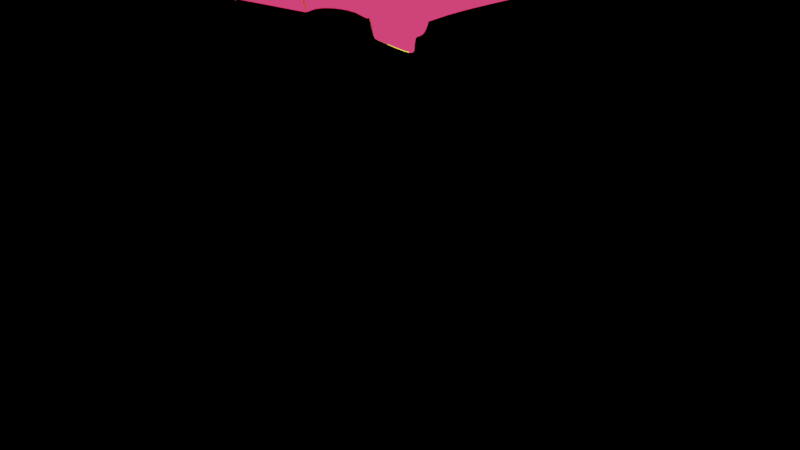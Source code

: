 # Source: centaureBaseModel.blend  (saved by Blender 2.82.7; exported with 4.5.12 LTS)
import bpy
from mathutils import Matrix  # noqa: F401  (used for matrix-valued properties, if any)

bpy.ops.wm.read_factory_settings(use_empty=True)
scene = bpy.context.scene
scene.name = 'Scene'

# ---- collections
col_collection = bpy.data.collections.new('Collection'); scene.collection.children.link(col_collection)
col_collection_2 = bpy.data.collections.new('Collection 2'); scene.collection.children.link(col_collection_2)

# ---- materials (node trees are filled in below, after node groups)
mat_material = bpy.data.materials.new('Material')
mat_material.alpha_threshold = 0.0
mat_material.diffuse_color = (0.8, 0.02739, 0.02428, 1.0)
mat_material.line_color = (0.0, 0.0, 0.0, 1.0)
mat_ship_front_glass = bpy.data.materials.new('ship front glass')
mat_ship_front_glass.diffuse_color = (0.2642, 0.6052, 0.8, 1.0)
mat_ship_front_glass.metallic = 0.5
mat_material_001 = bpy.data.materials.new('Material.001')
mat_material_001.refraction_depth = 3.0
mat_material_001.diffuse_color = (0.3836, 0.8, 0.2281, 1.0)
mat_heat_resistant_ceramic = bpy.data.materials.new('heat resistant ceramic')
mat_heat_resistant_ceramic.diffuse_color = (0.758, 0.8, 0.05624, 1.0)
mat_glow = bpy.data.materials.new('glow')

# ---- material node trees
mat_material.use_nodes = True; mat_material.node_tree.nodes.clear()
_N = mat_material.node_tree.nodes; _L = mat_material.node_tree.links
n0 = _N.new('ShaderNodeOutputMaterial'); n0.name = 'Material Output'; n0.location = (300, 300)
n1 = _N.new('ShaderNodeEmission'); n1.name = 'Emission'; n1.location = (10, 300)
n1.inputs[0].default_value = (1.0, 0.04692, 0.1573, 1.0)
_L.new(n1.outputs[0], n0.inputs[0])
n0.is_active_output = True
mat_ship_front_glass.use_nodes = True; mat_ship_front_glass.node_tree.nodes.clear()
_N = mat_ship_front_glass.node_tree.nodes; _L = mat_ship_front_glass.node_tree.links
n0 = _N.new('ShaderNodeOutputMaterial'); n0.name = 'Material Output'; n0.location = (300, 300)
n1 = _N.new('ShaderNodeBsdfHair'); n1.name = 'Hair BSDF'; n1.location = (100, 280)
n1.inputs[0].default_value = (0.1088, 0.8, 0.02469, 1.0)
n2 = _N.new('ShaderNodeEeveeSpecular'); n2.name = 'Specular'; n2.location = (10, 300)
n2.inputs[0].default_value = (0.01996, 0.01883, 0.02721, 1.0)
_L.new(n1.outputs[0], n0.inputs[1])
_L.new(n2.outputs[0], n0.inputs[0])
n0.is_active_output = True
mat_glow.use_nodes = True; mat_glow.node_tree.nodes.clear()
_N = mat_glow.node_tree.nodes; _L = mat_glow.node_tree.links
n0 = _N.new('ShaderNodeOutputMaterial'); n0.name = 'Material Output'; n0.location = (300, 300)
n1 = _N.new('ShaderNodeEmission'); n1.name = 'Emission'; n1.location = (10, 300)
n1.inputs[0].default_value = (1.0, 0.8759, 0.03121, 1.0)
n1.inputs[1].default_value = 2.0
_L.new(n1.outputs[0], n0.inputs[0])
n0.is_active_output = True

# ---- world
world_world = bpy.data.worlds.new('World'); scene.world = world_world
world_world.use_nodes = True; world_world.node_tree.nodes.clear()
_N = world_world.node_tree.nodes; _L = world_world.node_tree.links
n0 = _N.new('ShaderNodeOutputWorld'); n0.name = 'World Output'; n0.location = (300, 300)
n1 = _N.new('ShaderNodeBackground'); n1.name = 'Background'; n1.location = (10, 300)
n1.inputs[0].default_value = (0.0, 0.0, 0.0, 1.0)
_L.new(n1.outputs[0], n0.inputs[0])
n0.is_active_output = True
world_world.color = (0.05088, 0.05088, 0.05088)
world_world.use_sun_shadow = False
world_world.sun_shadow_jitter_overblur = 0.0

# ---- cameras
cam_camera = bpy.data.cameras.new('Camera')
cam_camera.clip_end = 100.0
cam_camera.lens = 24.18
cam_camera.ortho_scale = 7.314

# ---- lights
light_spot = bpy.data.lights.new('Spot', 'SPOT')
light_spot.transmission_factor = 0.0
light_spot.shadow_soft_size = 0.25
light_spot.shadow_maximum_resolution = 0.006
light_spot.use_absolute_resolution = True
light_sun_001 = bpy.data.lights.new('Sun.001', 'SUN')
light_sun_001.transmission_factor = 0.0
light_sun_001.energy = 1.0
light_sun_001.shadow_soft_size = 0.125
light_light = bpy.data.lights.new('Light', 'POINT')
light_light.color = (0.2675, 1.0, 0.1455)
light_light.transmission_factor = 0.0
light_light.energy = 1000.0
light_light.shadow_soft_size = 0.1
light_light.shadow_maximum_resolution = 0.006
light_light.use_absolute_resolution = True
light_sun = bpy.data.lights.new('Sun', 'SUN')
light_sun.transmission_factor = 0.0
light_sun.energy = 1.0
light_sun.shadow_soft_size = 0.125

# ---- meshes
me_cube = bpy.data.meshes.new('Cube')
me_cube.from_pydata([(1.0, 0.0, 0.0), (-1.0, 0.0, 0.0), (1.0, 0.0, -0.5), (1.0, 0.0, 0.5), (-0.25, -1.0, 1.0), (-2.569, 0.0, -0.1408), (-0.5, 1.0, 0.3861), (0.0, 0.0, -0.1485), (-1.0, -1.229, 1.0), (0.0, 0.0, -0.1485), (1.0, -1.0, 0.0), (-1.0, -1.0, 0.0), (1.0, 0.0, 0.0), (1.0, -1.0, -0.5), (1.0, 0.0, -0.5), (1.0, -1.0, 0.5), (-1.0, -1.229, 0.5), (1.0, 0.0, 0.5), (0.0, -1.0, 1.0), (0.0, 0.0, 1.0), (-0.25, -1.114, 1.0), (0.5, -1.0, 1.0), (0.5, 0.0, 1.0), (0.5, -1.0, 0.3861), (0.5, -1.0, -0.433), (0.5, -1.0, 0.5), (-0.5, -1.0, 1.0), (-0.5, 0.0, 1.0), (-0.5, -1.0, 0.3865), (-0.5, -1.229, 0.5367), (0.5, -1.0, 0.3861), (-1.0, -1.0, 1.184), (0.5, 0.0, -0.3242), (1.0, 0.0, -0.5), (-1.0, 0.0, 1.184), (-1.0, -1.0, 0.0), (1.0, -1.0, 0.0), (-1.0, 0.0, 0.0), (1.0, 0.0, 0.0), (1.0, -1.0, -0.5), (1.0, 0.0, -0.5), (-2.569, -0.6311, 0.5), (1.0, -1.0, 0.8401), (-2.569, 0.0, 0.5), (1.0, 0.0, 0.8401), (0.0, -1.0, 1.0), (0.0, 0.0, 1.0), (0.0, -1.0, -0.11), (0.0, -1.0, 0.5367), (-0.5, -1.229, 1.0), (-0.5, 0.0, 1.0), (-0.5, -1.0, 0.3861), (-0.5, -1.0, 0.5), (0.5, -1.0, 1.0), (0.5, 0.0, 1.0), (0.5, -1.0, 0.3142), (0.5, -1.0, -0.03959), (0.5, -1.0, 0.5367), (-0.5, -1.0, 0.3861), (0.0, -1.0, 0.3865), (3.626, -0.6925, 0.4495), (3.626, -0.6925, 0.3864), (3.626, -0.3075, 0.5733), (3.626, -0.3075, 0.5101), (0.4912, -0.998, -0.4694), (0.9912, -0.998, -0.5364), (0.4912, 0.001981, -0.3607), (0.9912, 0.001981, -0.5364), (-1.0, -0.5, 1.281), (-1.785, -1.0, 1.046), (-1.785, 0.0, 1.046), (-2.569, -0.5, 0.5), (-1.785, -0.5, 1.046), (-1.0, -0.25, 1.184), (-1.0, -0.7519, 1.248), (-1.483, -1.0, 1.252), (-1.785, -0.25, 1.046), (-1.785, -0.75, 1.046), (-1.634, -1.0, 1.146), (-1.634, 0.0, 1.146), (-1.785, -0.125, 1.046), (-1.785, -0.625, 1.046), (-1.634, -0.5, 1.151), (-1.785, -0.375, 1.046), (-1.785, -0.875, 1.046), (-1.634, -0.75, 1.146), (-1.634, -0.5, 1.4), (-1.634, -0.25, 1.146), (-1.634, -0.375, 1.146), (-1.634, -0.125, 1.146), (-1.634, -0.875, 1.146), (-1.634, -0.625, 1.146), (-1.0, 0.0, 1.184), (-1.634, 0.0, 1.146), (-1.317, 0.0, 1.165), (-1.558, -0.75, 1.326), (-1.475, -0.25, 1.282), (-1.634, -0.25, 1.273), (-1.634, -0.75, 1.273), (-1.634, -0.125, 1.21), (-1.634, -0.875, 1.21), (-1.396, -0.125, 1.224), (-1.241, -0.875, 1.294), (-1.238, -0.25, 1.233), (-1.317, -0.375, 1.292), (-2.177, -0.5655, 0.7728), (-1.589, -0.7828, 0.6364), (-1.785, -0.8155, 0.25), (-1.0, -1.0, 0.1436), (-1.0, -0.5, 0.0), (-2.569, -0.25, 0.5), (-2.569, -0.5655, 0.5), (-1.0, 0.0, 0.1436), (-1.0, -0.5, 0.1436), (-1.0, -0.5, 0.0), (-2.452, -0.5, 0.0), (-2.511, -0.5655, 0.25), (-2.118, -0.8594, 0.125), (-0.25, -1.114, 0.5367), (-0.375, -1.172, 1.0), (-0.375, -1.172, 0.5367), (-0.25, 0.0, 1.0), (0.0, -0.5, 1.0), (-0.5, -0.5019, 1.064), (-0.25, -0.5, 1.0), (-0.75, -0.6269, 1.193), (-0.03979, -3.756, 1.237), (0.2102, -3.641, 1.074), (0.2102, -3.472, 0.8701), (0.8274, -3.641, 0.7639), (0.9323, -3.641, 0.6234), (-0.03979, -3.756, 1.14), (-0.1449, -1.597, 1.0), (0.1051, -1.482, 1.0), (-0.1449, -1.597, 0.7065), (0.6051, -1.482, 0.5367), (0.1051, -1.482, 0.5367), (0.6051, -1.482, 1.0), (-0.09234, -1.838, 1.0), (-0.09234, -1.838, 0.6499), (0.6577, -1.723, 0.5367), (0.1577, -1.723, 1.0), (0.1577, -1.723, 0.5367), (0.6577, -1.723, 0.7781), (0.5313, 0.0, 1.2), (1.031, 0.0, 1.041), (1.031, -1.0, 1.041), (0.5313, -1.0, 1.2), (0.03126, -1.0, 1.2), (0.03126, 0.0, 1.2), (1.031, -1.269, 0.5), (1.031, -1.269, 2.324e-10), (3.658, -0.9612, 0.5369), (3.658, -0.9612, 0.4737), (-0.06607, -2.797, 1.118), (-0.06607, -2.797, 0.8948), (0.795, -2.682, 0.58), (0.1839, -2.682, 1.037), (0.1839, -2.597, 0.7034), (0.7425, -2.682, 0.771), (-0.05293, -3.276, 1.178), (-0.05293, -3.276, 1.017), (0.8637, -3.162, 0.6017), (0.1971, -3.162, 1.056), (0.1971, -3.034, 0.7867), (0.7849, -3.162, 0.7674), (-1.0, -1.229, 0.75), (-0.5, -1.229, 0.7683), (-0.375, -1.172, 0.7683), (0.2102, -3.556, 0.9723), (0.8798, -3.641, 0.6936), (-0.03979, -3.756, 1.188), (-0.1449, -1.597, 0.8533), (-0.09234, -1.838, 0.825), (-0.06607, -2.797, 1.007), (0.8243, -3.162, 0.6846), (-0.05293, -3.276, 1.097), (1.031, -1.269, 0.25), (0.887, -1.976, 0.6355), (0.9132, -1.976, 0.29), (-0.75, -1.0, 1.216), (0.9001, -1.976, 0.4627)], [(3, 0), (0, 2), (32, 33), (18, 21), (19, 22), (25, 23), (23, 30), (73, 34), (50, 34), (44, 38), (51, 35), (52, 51), (51, 58), (28, 59), (99, 97), (87, 97), (79, 99), (96, 97), (96, 101), (109, 114), (111, 116), (125, 123)], [(75, 100, 78), (73, 50, 92), (13, 14, 12, 10), (24, 13, 10, 23), (7, 37, 109, 35, 47), (10, 12, 63, 61), (75, 8, 102), (53, 57, 42), (39, 24, 64, 65), (166, 167, 49, 8), (11, 28, 29, 16), (124, 121, 27, 123), (9, 32, 24, 47), (40, 38, 36, 39), (35, 109, 113, 108), (54, 46, 149, 144), (49, 119, 20, 45, 46, 50), (176, 161, 131, 171), (30, 135, 151, 36), (46, 45, 148, 149), (58, 47, 35), (47, 58, 59), (56, 47, 24), (55, 59, 47, 56), (61, 63, 62, 60), (12, 17, 62, 63), (62, 44, 42, 60), (15, 10, 151, 177, 150), (65, 64, 66, 67), (24, 32, 66, 64), (40, 39, 65, 67), (32, 40, 67, 66), (48, 52, 58, 59), (48, 25, 57), (59, 55, 30), (71, 72, 83, 76, 80, 70, 43, 110), (60, 42, 15), (83, 88, 87, 76), (72, 82, 88, 83), (80, 89, 79, 70), (76, 87, 89, 80), (84, 90, 85, 77), (86, 68, 73, 104), (81, 91, 82, 72), (77, 85, 91, 81), (68, 86, 74), (86, 104, 103, 96), (86, 88, 82), (82, 91, 86), (86, 91, 98), (91, 85, 98), (86, 98, 95), (85, 90, 100, 98), (90, 78, 100), (75, 78, 8), (102, 8, 31), (90, 69, 78), (74, 102, 31), (95, 98, 100, 75), (71, 111, 41, 105, 72), (35, 105, 41, 107), (105, 35, 16, 106), (69, 106, 16), (8, 78, 16, 166), (86, 97, 88), (109, 37, 112, 113), (43, 115, 110), (110, 115, 71), (115, 116, 117), (28, 52, 29), (52, 48, 118, 120, 29), (119, 132, 20), (95, 102, 74), (75, 102, 95), (4, 124, 123, 26), (18, 122, 124, 4), (122, 19, 121, 124), (74, 31, 125), (8, 49, 31), (167, 29, 120, 168), (163, 160, 126, 127), (69, 16, 78), (170, 129, 127, 169), (171, 169, 127, 126), (164, 162, 130, 128), (165, 163, 127, 129), (175, 165, 129, 170), (161, 164, 128, 131), (118, 48, 136, 134), (15, 137, 150), (53, 45, 133, 137), (45, 20, 132, 133), (134, 120, 139), (134, 136, 142, 139), (143, 150, 137), (137, 133, 141, 143), (136, 135, 140, 142), (133, 132, 138, 141), (172, 134, 139, 173), (106, 69, 105), (72, 105, 81), (81, 105, 77), (77, 105, 84), (71, 115, 111), (111, 115, 41), (107, 41, 116), (117, 107, 116), (115, 43, 5), (5, 37, 115), (115, 37, 114), (104, 73, 103), (94, 101, 92), (73, 92, 101), (103, 73, 101), (115, 114, 35), (120, 118, 134), (172, 168, 120, 134), (146, 145, 144, 147), (148, 147, 144, 149), (42, 44, 145, 146), (53, 42, 146, 147), (44, 54, 144, 145), (45, 53, 147, 148), (150, 177, 151, 153, 152), (61, 60, 152, 153), (60, 15, 150, 152), (10, 61, 153, 151), (62, 17, 44), (137, 15, 53), (15, 42, 53), (94, 93, 101), (101, 93, 99), (99, 93, 89), (135, 30, 59), (59, 135, 48), (136, 48, 135), (139, 142, 158, 155), (143, 141, 157, 159), (142, 140, 156, 158), (141, 138, 154, 157), (173, 139, 155, 174), (155, 158, 164, 161), (159, 157, 163, 165), (158, 156, 162, 164), (157, 154, 160, 163), (174, 155, 161, 176), (154, 174, 176, 160), (138, 173, 174, 154), (132, 119, 168, 172), (132, 172, 173, 138), (162, 175, 170, 130), (131, 128, 169, 171), (130, 170, 169, 128), (49, 167, 168, 119), (160, 176, 171, 126), (16, 29, 167, 166), (162, 181, 175), (177, 181, 179, 151), (150, 178, 181, 177), (162, 179, 181), (159, 165, 175), (181, 159, 175), (181, 178, 159), (143, 178, 150), (143, 159, 178), (162, 156, 179), (156, 140, 179), (123, 180, 26), (26, 180, 49), (31, 49, 180), (31, 180, 125), (69, 84, 105), (69, 90, 84)])
me_cube.polygons.foreach_set('material_index', [1, 0, 0, 0, 0, 0, 2, 0, 0, 4, 0, 0, 0, 0, 0, 0, 0, 3, 0, 0, 0, 0, 0, 0, 0, 0, 0, 0, 0, 0, 0, 0, 0, 0, 0, 2, 0, 0, 0, 0, 0, 0, 0, 0, 0, 0, 0, 1, 1, 1, 0, 1, 1, 1, 1, 2, 0, 2, 2, 0, 3, 3, 1, 2, 1, 0, 2, 2, 0, 0, 0, 0, 2, 1, 0, 0, 0, 2, 2, 3, 0, 0, 4, 3, 0, 0, 0, 0, 0, 0, 0, 0, 3, 0, 0, 0, 0, 0, 3, 3, 0, 0, 0, 0, 0, 3, 3, 2, 3, 3, 0, 0, 0, 0, 0, 0, 0, 0, 0, 0, 0, 0, 0, 0, 0, 0, 0, 0, 0, 0, 0, 0, 0, 0, 0, 0, 0, 0, 0, 0, 3, 0, 0, 0, 0, 3, 3, 3, 0, 3, 0, 3, 4, 3, 3, 4, 0, 0, 0, 0, 0, 0, 0, 0, 0, 0, 0, 0, 0, 2, 2, 0, 0])
_uv = me_cube.uv_layers.new(name='UVMap')
_uv.uv.foreach_set('vector', [0.0, 0.0, 0.0, 0.0, 0.6016, 0.5, 0.0, 0.0, 0.0, 0.0, 0.0, 0.0, 0.4375, 0.5, 0.4375, 0.625, 0.5, 0.625, 0.5, 0.5, 0.4375, 0.4375, 0.4375, 0.5, 0.5, 0.5, 0.5, 0.4375, 0.0, 0.0, 0.5, 0.625, 0.5, 0.5625, 0.5, 0.5, 0.0, 0.0, 0.5, 0.5, 0.5, 0.625, 0.5, 0.625, 0.5, 0.5, 0.0, 0.0, 0.0, 0.0, 0.0, 0.0, 0.625, 0.3125, 0.5625, 0.3125, 0.5625, 0.25, 0.0, 0.0, 0.0, 0.0, 0.0, 0.0, 0.0, 0.0, 0.2812, 0.125, 0.2812, 0.1562, 0.0, 0.0, 0.0, 0.0, 0.5, 0.25, 0.5, 0.3125, 0.5625, 0.3125, 0.5625, 0.25, 0.7812, 0.5625, 0.7812, 0.625, 0.8125, 0.625, 0.8125, 0.5625, 0.0, 0.0, 0.0, 0.0, 0.0, 0.0, 0.0, 0.0, 0.4375, 0.125, 0.5, 0.125, 0.5, 0.25, 0.4375, 0.25, 0.5, 0.5, 0.5, 0.5625, 0.5, 0.5625, 0.5, 0.5, 0.0, 0.0, 0.0, 0.0, 0.0, 0.0, 0.0, 0.0, 0.6875, 0.5, 0.7031, 0.5, 0.7188, 0.5, 0.75, 0.5, 0.75, 0.625, 0.6875, 0.625, 0.6406, 0.4219, 0.5625, 0.3437, 0.5625, 0.3438, 0.6406, 0.4219, 0.0, 0.0, 0.0, 0.0, 0.0, 0.0, 0.0, 0.0, 0.75, 0.625, 0.75, 0.5, 0.75, 0.5, 0.75, 0.625, 0.0, 0.0, 0.0, 0.0, 0.0, 0.0, 0.0, 0.0, 0.0, 0.0, 0.0, 0.0, 0.0, 0.0, 0.0, 0.0, 0.0, 0.0, 0.0, 0.0, 0.0, 0.0, 0.0, 0.0, 0.0, 0.0, 0.5, 0.5, 0.5, 0.625, 0.5625, 0.625, 0.5625, 0.5, 0.0, 0.0, 0.0, 0.0, 0.0, 0.0, 0.0, 0.0, 0.5625, 0.625, 0.0, 0.0, 0.0, 0.0, 0.5625, 0.5, 0.0, 0.0, 0.0, 0.0, 0.0, 0.0, 0.0, 0.0, 0.0, 0.0, 0.4375, 0.25, 0.0, 0.0, 0.0, 0.0, 0.4375, 0.125, 0.0, 0.0, 0.0, 0.0, 0.0, 0.0, 0.0, 0.0, 0.4375, 0.125, 0.4375, 0.25, 0.4375, 0.25, 0.4375, 0.125, 0.0, 0.0, 0.0, 0.0, 0.0, 0.0, 0.0, 0.0, 0.5625, 0.375, 0.5625, 0.4375, 0.0, 0.0, 0.0, 0.0, 0.5625, 0.375, 0.0, 0.0, 0.5625, 0.3125, 0.0, 0.0, 0.0, 0.0, 0.0, 0.0, 0.5625, 0.5625, 0.5938, 0.5625, 0.5938, 0.5781, 0.5938, 0.5938, 0.5938, 0.6094, 0.5938, 0.625, 0.5625, 0.625, 0.5625, 0.5938, 0.5625, 0.5, 0.0, 0.0, 0.0, 0.0, 0.5938, 0.5781, 0.6016, 0.5781, 0.6016, 0.5938, 0.5938, 0.5938, 0.5938, 0.5625, 0.6016, 0.5625, 0.6016, 0.5781, 0.5938, 0.5781, 0.5938, 0.6094, 0.6016, 0.6094, 0.6016, 0.625, 0.5938, 0.625, 0.5938, 0.5938, 0.6016, 0.5938, 0.6016, 0.6094, 0.5938, 0.6094, 0.5938, 0.5156, 0.6016, 0.5156, 0.6016, 0.5312, 0.5938, 0.5312, 0.0, 0.0, 0.625, 0.5625, 0.625, 0.5938, 0.3125, 0.2969, 0.5938, 0.5469, 0.6016, 0.5469, 0.6016, 0.5625, 0.5938, 0.5625, 0.5938, 0.5312, 0.6016, 0.5312, 0.6016, 0.5469, 0.5938, 0.5469, 0.625, 0.5625, 0.0, 0.0, 0.625, 0.5312, 0.0, 0.0, 0.3125, 0.2969, 0.0, 0.0, 0.0, 0.0, 0.0, 0.0, 0.6016, 0.5781, 0.6016, 0.5625, 0.6016, 0.5625, 0.6016, 0.5469, 0.0, 0.0, 0.0, 0.0, 0.6016, 0.5469, 0.0, 0.0, 0.6016, 0.5469, 0.6016, 0.5312, 0.0, 0.0, 0.0, 0.0, 0.0, 0.0, 0.0, 0.0, 0.6016, 0.5312, 0.6016, 0.5156, 0.0, 0.0, 0.0, 0.0, 0.6016, 0.5156, 0.6016, 0.5, 0.0, 0.0, 0.0, 0.0, 0.6016, 0.5, 0.0, 0.0, 0.0, 0.0, 0.0, 0.0, 0.0, 0.0, 0.6016, 0.5156, 0.0, 0.0, 0.6016, 0.5, 0.0, 0.0, 0.0, 0.0, 0.0, 0.0, 0.0, 0.0, 0.0, 0.0, 0.0, 0.0, 0.0, 0.0, 0.5625, 0.5625, 0.5625, 0.5312, 0.5625, 0.5, 0.5781, 0.5312, 0.5938, 0.5625, 0.5, 0.5, 0.5781, 0.5312, 0.5625, 0.5, 0.5312, 0.5, 0.5781, 0.5312, 0.5, 0.5, 0.0, 0.0, 0.2891, 0.2656, 0.0, 0.0, 0.2891, 0.2656, 0.0, 0.0, 0.0, 0.0, 0.6016, 0.5, 0.5625, 0.25, 0.2812, 0.125, 0.0, 0.0, 0.0, 0.0, 0.6016, 0.5781, 0.5, 0.5625, 0.5, 0.625, 0.5, 0.625, 0.5, 0.5625, 0.5625, 0.625, 0.0, 0.0, 0.5625, 0.5938, 0.5625, 0.5938, 0.0, 0.0, 0.5625, 0.5625, 0.0, 0.0, 0.0, 0.0, 0.0, 0.0, 0.5, 0.3125, 0.0, 0.0, 0.5625, 0.3125, 0.0, 0.0, 0.5625, 0.375, 0.5625, 0.3438, 0.5625, 0.3281, 0.5625, 0.3125, 0.7031, 0.5, 0.7188, 0.5, 0.7188, 0.5, 0.0, 0.0, 0.0, 0.0, 0.0, 0.0, 0.0, 0.0, 0.0, 0.0, 0.0, 0.0, 0.7812, 0.5, 0.7812, 0.5625, 0.8125, 0.5625, 0.8125, 0.5, 0.75, 0.5, 0.75, 0.5625, 0.7812, 0.5625, 0.7812, 0.5, 0.75, 0.5625, 0.75, 0.625, 0.7812, 0.625, 0.7812, 0.5625, 0.0, 0.0, 0.0, 0.0, 0.0, 0.0, 0.0, 0.0, 0.0, 0.0, 0.0, 0.0, 0.2812, 0.1562, 0.5625, 0.3125, 0.5625, 0.3281, 0.6328, 0.4141, 0.75, 0.5, 0.7188, 0.5, 0.7188, 0.5, 0.75, 0.5, 0.0, 0.0, 0.0, 0.0, 0.6016, 0.5, 0.5938, 0.3125, 0.625, 0.3125, 0.625, 0.375, 0.5938, 0.375, 0.6406, 0.4219, 0.6562, 0.4375, 0.75, 0.5, 0.7188, 0.5, 0.5625, 0.375, 0.5625, 0.3125, 0.5625, 0.3125, 0.5625, 0.375, 0.8125, 0.5, 0.75, 0.5, 0.75, 0.5, 0.8125, 0.5, 0.5938, 0.3125, 0.625, 0.3125, 0.625, 0.3125, 0.5938, 0.3125, 0.5625, 0.3437, 0.5625, 0.375, 0.5625, 0.375, 0.5625, 0.3438, 0.5625, 0.3438, 0.5625, 0.375, 0.5625, 0.375, 0.5625, 0.3438, 0.0, 0.0, 0.8125, 0.5, 0.0, 0.0, 0.8125, 0.5, 0.75, 0.5, 0.75, 0.5, 0.8125, 0.5, 0.75, 0.5, 0.7188, 0.5, 0.7188, 0.5, 0.75, 0.5, 0.5625, 0.3438, 0.0, 0.0, 0.5625, 0.3437, 0.5625, 0.3438, 0.5625, 0.375, 0.5625, 0.375, 0.5625, 0.3437, 0.625, 0.3125, 0.0, 0.0, 0.8125, 0.5, 0.8125, 0.5, 0.75, 0.5, 0.75, 0.5, 0.8125, 0.5, 0.5625, 0.375, 0.5625, 0.3125, 0.5625, 0.3125, 0.5625, 0.375, 0.75, 0.5, 0.7188, 0.5, 0.7188, 0.5, 0.75, 0.5, 0.6406, 0.4219, 0.5625, 0.3438, 0.5625, 0.3437, 0.6406, 0.4219, 0.2891, 0.2656, 0.0, 0.0, 0.5781, 0.5312, 0.5938, 0.5625, 0.5781, 0.5312, 0.5938, 0.5469, 0.5938, 0.5469, 0.5781, 0.5312, 0.5938, 0.5312, 0.5938, 0.5312, 0.5781, 0.5312, 0.5938, 0.5156, 0.5625, 0.5625, 0.0, 0.0, 0.5625, 0.5312, 0.5625, 0.5312, 0.0, 0.0, 0.5625, 0.5, 0.5312, 0.5, 0.5625, 0.5, 0.0, 0.0, 0.0, 0.0, 0.5312, 0.5, 0.0, 0.0, 0.0, 0.0, 0.5625, 0.625, 0.0, 0.0, 0.0, 0.0, 0.0, 0.0, 0.0, 0.0, 0.0, 0.0, 0.0, 0.0, 0.0, 0.0, 0.3125, 0.2969, 0.625, 0.5938, 0.0, 0.0, 0.0, 0.0, 0.0, 0.0, 0.0, 0.0, 0.0, 0.0, 0.0, 0.0, 0.0, 0.0, 0.0, 0.0, 0.0, 0.0, 0.0, 0.0, 0.0, 0.0, 0.0, 0.0, 0.0, 0.0, 0.0, 0.0, 0.5625, 0.3438, 0.5625, 0.3438, 0.0, 0.0, 0.0, 0.0, 0.0, 0.0, 0.0, 0.0, 0.0, 0.0, 0.0, 0.0, 0.8125, 0.625, 0.8125, 0.5, 0.75, 0.5, 0.8125, 0.5, 0.8125, 0.625, 0.75, 0.625, 0.0, 0.0, 0.0, 0.0, 0.0, 0.0, 0.0, 0.0, 0.625, 0.3125, 0.5625, 0.25, 0.5625, 0.25, 0.625, 0.3125, 0.0, 0.0, 0.0, 0.0, 0.0, 0.0, 0.0, 0.0, 0.75, 0.5, 0.8125, 0.5, 0.8125, 0.5, 0.75, 0.5, 0.0, 0.0, 0.0, 0.0, 0.0, 0.0, 0.0, 0.0, 0.0, 0.0, 0.5, 0.5, 0.5625, 0.5, 0.5625, 0.5, 0.5, 0.5, 0.5625, 0.5, 0.0, 0.0, 0.0, 0.0, 0.5625, 0.5, 0.5, 0.5, 0.5, 0.5, 0.5, 0.5, 0.5, 0.5, 0.0, 0.0, 0.0, 0.0, 0.0, 0.0, 0.8125, 0.5, 0.0, 0.0, 0.8125, 0.5, 0.0, 0.0, 0.0, 0.0, 0.0, 0.0, 0.0, 0.0, 0.0, 0.0, 0.0, 0.0, 0.0, 0.0, 0.0, 0.0, 0.0, 0.0, 0.0, 0.0, 0.0, 0.0, 0.0, 0.0, 0.0, 0.0, 0.0, 0.0, 0.0, 0.0, 0.0, 0.0, 0.0, 0.0, 0.5625, 0.375, 0.5625, 0.375, 0.5625, 0.375, 0.5625, 0.3125, 0.5625, 0.3437, 0.5625, 0.375, 0.5625, 0.375, 0.5625, 0.3437, 0.8125, 0.5, 0.75, 0.5, 0.75, 0.5, 0.8125, 0.5, 0.5625, 0.375, 0.5625, 0.3125, 0.5625, 0.3125, 0.5625, 0.375, 0.75, 0.5, 0.7188, 0.5, 0.7188, 0.5, 0.75, 0.5, 0.6406, 0.4219, 0.5625, 0.3437, 0.5625, 0.3437, 0.6406, 0.4219, 0.5625, 0.3437, 0.5625, 0.375, 0.5625, 0.375, 0.5625, 0.3437, 0.8125, 0.5, 0.75, 0.5, 0.75, 0.5, 0.8125, 0.5, 0.5625, 0.375, 0.5625, 0.3125, 0.5625, 0.3125, 0.5625, 0.375, 0.75, 0.5, 0.7188, 0.5, 0.7188, 0.5, 0.75, 0.5, 0.6406, 0.4219, 0.5625, 0.3437, 0.5625, 0.3437, 0.6406, 0.4219, 0.7188, 0.5, 0.6406, 0.4219, 0.6406, 0.4219, 0.7188, 0.5, 0.7188, 0.5, 0.6406, 0.4219, 0.6406, 0.4219, 0.7188, 0.5, 0.0, 0.0, 0.0, 0.0, 0.0, 0.0, 0.0, 0.0, 0.7188, 0.5, 0.6406, 0.4219, 0.6406, 0.4219, 0.7188, 0.5, 0.5625, 0.3125, 0.5938, 0.3125, 0.5938, 0.3125, 0.5625, 0.3125, 0.5625, 0.3438, 0.5625, 0.375, 0.6562, 0.4375, 0.6406, 0.4219, 0.5625, 0.3125, 0.5938, 0.3125, 0.5938, 0.375, 0.5625, 0.375, 0.0, 0.0, 0.2812, 0.1562, 0.6328, 0.4141, 0.7031, 0.5, 0.7188, 0.5, 0.6406, 0.4219, 0.6406, 0.4219, 0.7188, 0.5, 0.5625, 0.25, 0.5625, 0.3125, 0.2812, 0.1562, 0.2812, 0.125, 0.0, 0.0, 0.0, 0.0, 0.5938, 0.3125, 0.0, 0.0, 0.0, 0.0, 0.0, 0.0, 0.0, 0.0, 0.0, 0.0, 0.0, 0.0, 0.0, 0.0, 0.0, 0.0, 0.0, 0.0, 0.0, 0.0, 0.0, 0.0, 0.8125, 0.5, 0.625, 0.3125, 0.5938, 0.3125, 0.0, 0.0, 0.8125, 0.5, 0.5938, 0.3125, 0.0, 0.0, 0.0, 0.0, 0.8125, 0.5, 0.625, 0.3125, 0.0, 0.0, 0.0, 0.0, 0.625, 0.3125, 0.8125, 0.5, 0.0, 0.0, 0.0, 0.0, 0.5625, 0.3125, 0.0, 0.0, 0.5625, 0.3125, 0.5625, 0.3125, 0.0, 0.0, 0.8125, 0.5625, 0.0, 0.0, 0.8125, 0.5, 0.8125, 0.5, 0.0, 0.0, 0.0, 0.0, 0.0, 0.0, 0.0, 0.0, 0.0, 0.0, 0.0, 0.0, 0.0, 0.0, 0.0, 0.0, 0.0, 0.0, 0.5938, 0.5156, 0.5781, 0.5312, 0.0, 0.0, 0.6016, 0.5156, 0.5938, 0.5156])
me_cube.materials.append(mat_material)
me_cube.materials.append(mat_ship_front_glass)
me_cube.materials.append(mat_material_001)
me_cube.materials.append(mat_heat_resistant_ceramic)
me_cube.materials.append(mat_glow)
me_cube.use_remesh_preserve_volume = False
me_cube.use_remesh_preserve_attributes = False
me_cube.use_mirror_vertex_groups = False
me_cube.update()

# ---- objects
ob_spot = bpy.data.objects.new('Spot', light_spot)
ob_sun_001 = bpy.data.objects.new('Sun.001', light_sun_001)
ob_centaur = bpy.data.objects.new('centaur', me_cube)
ob_light = bpy.data.objects.new('Light', light_light)
ob_camera = bpy.data.objects.new('Camera', cam_camera)
ob_sun = bpy.data.objects.new('Sun', light_sun)

# ---- transforms, parenting, visibility, modifiers, constraints
ob_spot.location = (0.0, -2.803, 9.863)
ob_spot.lineart.crease_threshold = 0.0
ob_sun_001.location = (1.477, 21.06, 14.83)
ob_sun_001.lineart.crease_threshold = 0.0
ob_centaur.location = (-0.9342, -1.204, 4.604)
ob_centaur.lock_rotations_4d = False
ob_centaur.empty_display_type = 'ARROWS'
ob_centaur.display_type = 'SOLID'
ob_centaur.display.show_shadows = False
ob_centaur.lineart.crease_threshold = 0.0
_m = ob_centaur.modifiers.new('Mirror', 'MIRROR')
_m.use_axis = (False, True, False)
_m = ob_centaur.modifiers.new('Subdivision', 'SUBSURF')
_m.uv_smooth = 'PRESERVE_CORNERS'
_m.quality = 4
_m.levels = 0
_m.render_levels = 3
_m.show_only_control_edges = False
ob_light.location = (4.076, 3.991, -0.8519)
ob_light.rotation_euler = (0.6503, 0.05522, 1.866)
ob_light.lock_rotations_4d = False
ob_light.empty_display_type = 'ARROWS'
ob_light.color = (0.0, 0.0, 0.0, 0.0)
ob_light.lineart.crease_threshold = 0.0
ob_camera.location = (-0.383, -8.159, -0.6326)
ob_camera.rotation_euler = (1.776, -0.0, 0.0)
ob_camera.lock_rotations_4d = False
ob_camera.empty_display_type = 'ARROWS'
ob_camera.color = (0.0, 0.0, 0.0, 0.0)
ob_camera.display_type = 'WIRE'
ob_camera.lineart.crease_threshold = 0.0
ob_sun.location = (0.0, 0.0, 7.164)
ob_sun.lineart.crease_threshold = 0.0

# ---- collection membership
scene.collection.objects.link(ob_spot)
scene.collection.objects.link(ob_sun_001)
col_collection.objects.link(ob_centaur)
col_collection.objects.link(ob_light)
col_collection.objects.link(ob_camera)
col_collection.objects.link(ob_sun)

# ---- scene / render settings (as saved in the file)
scene.camera = ob_camera
scene.frame_start = 1; scene.frame_end = 250; scene.frame_set(90)
scene.render.engine = 'BLENDER_WORKBENCH'
scene.cycles.use_denoising = False
scene.cycles.samples = 128
scene.cycles.sampling_pattern = 'TABULATED_SOBOL'
scene.cycles.use_adaptive_sampling = False
scene.cycles.use_light_tree = False
scene.view_settings.view_transform = 'Filmic'
bpy.context.view_layer.update()
